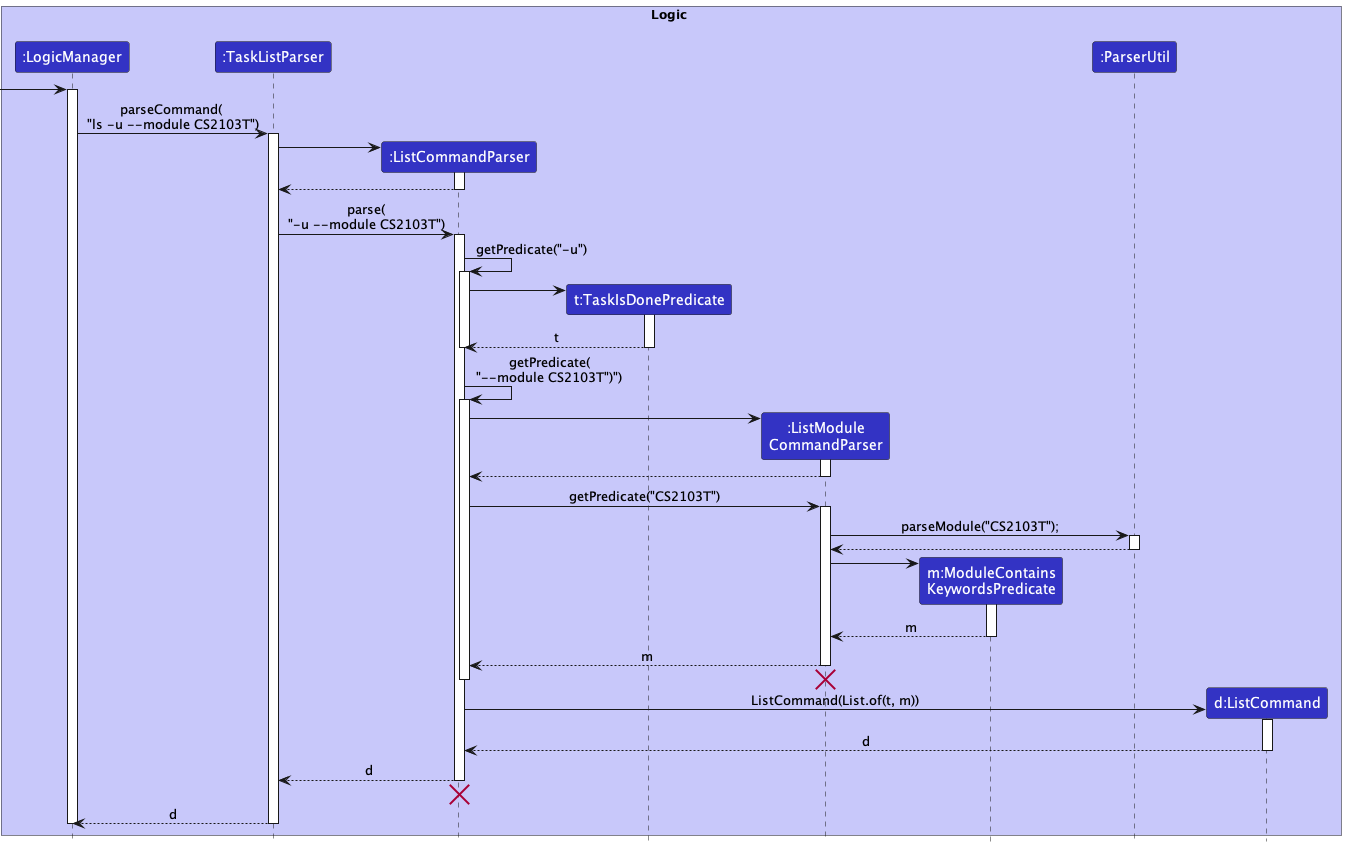

The diagram above was rendered by PlantUML. Its source (embedded in the PNG):
@startuml
!include style.puml
'https://plantuml.com/sequence-diagram

box Logic LOGIC_COLOR_T1
participant ":LogicManager" as LogicManager LOGIC_COLOR
participant ":TaskListParser" as TaskListParser LOGIC_COLOR
participant ":ListCommandParser" as ListCommandParser LOGIC_COLOR
participant "t:TaskIsDonePredicate" as TaskIsDonePredicate LOGIC_COLOR
participant ":ListModule\nCommandParser" as ListModuleCommandParser LOGIC_COLOR
participant "m:ModuleContains\nKeywordsPredicate" as ModuleContainsKeywordsPredicate LOGIC_COLOR
participant ":ParserUtil" as ParserUtil LOGIC_COLOR
participant "d:ListCommand" as ListCommand LOGIC_COLOR
end box

[-> LogicManager
activate LogicManager

LogicManager -> TaskListParser : parseCommand( \n"ls -u --module CS2103T")
activate TaskListParser

create ListCommandParser
TaskListParser -> ListCommandParser
activate ListCommandParser

ListCommandParser --> TaskListParser
deactivate ListCommandParser

TaskListParser -> ListCommandParser : parse(\n"-u --module CS2103T")
activate ListCommandParser

ListCommandParser -> ListCommandParser : getPredicate("-u")
activate ListCommandParser

create TaskIsDonePredicate
ListCommandParser -> TaskIsDonePredicate
activate TaskIsDonePredicate

TaskIsDonePredicate --> ListCommandParser : t
deactivate TaskIsDonePredicate

deactivate ListCommandParser

ListCommandParser -> ListCommandParser : getPredicate(\n"--module CS2103T")")
activate ListCommandParser

create ListModuleCommandParser
ListCommandParser -> ListModuleCommandParser
activate ListModuleCommandParser

ListModuleCommandParser --> ListCommandParser
deactivate ListModuleCommandParser

ListCommandParser -> ListModuleCommandParser : getPredicate("CS2103T")
activate ListModuleCommandParser


ListModuleCommandParser -> ParserUtil : parseModule("CS2103T");
activate ParserUtil

ParserUtil --> ListModuleCommandParser
deactivate ParserUtil

create ModuleContainsKeywordsPredicate
ListModuleCommandParser -> ModuleContainsKeywordsPredicate
activate ModuleContainsKeywordsPredicate

ModuleContainsKeywordsPredicate --> ListModuleCommandParser : m
deactivate ModuleContainsKeywordsPredicate

ListModuleCommandParser --> ListCommandParser :m
deactivate ListModuleCommandParser

ListModuleCommandParser -[hidden]-> TaskListParser
destroy ListModuleCommandParser

deactivate ListCommandParser

create ListCommand
ListCommandParser -> ListCommand : ListCommand(List.of(t, m))
activate ListCommand

ListCommand --> ListCommandParser : d
deactivate ListCommand

ListCommandParser --> TaskListParser : d
deactivate ListCommandParser

ListCommandParser -[hidden]-> TaskListParser
destroy ListCommandParser

TaskListParser --> LogicManager : d
deactivate TaskListParser

deactivate LogicManager
@enduml